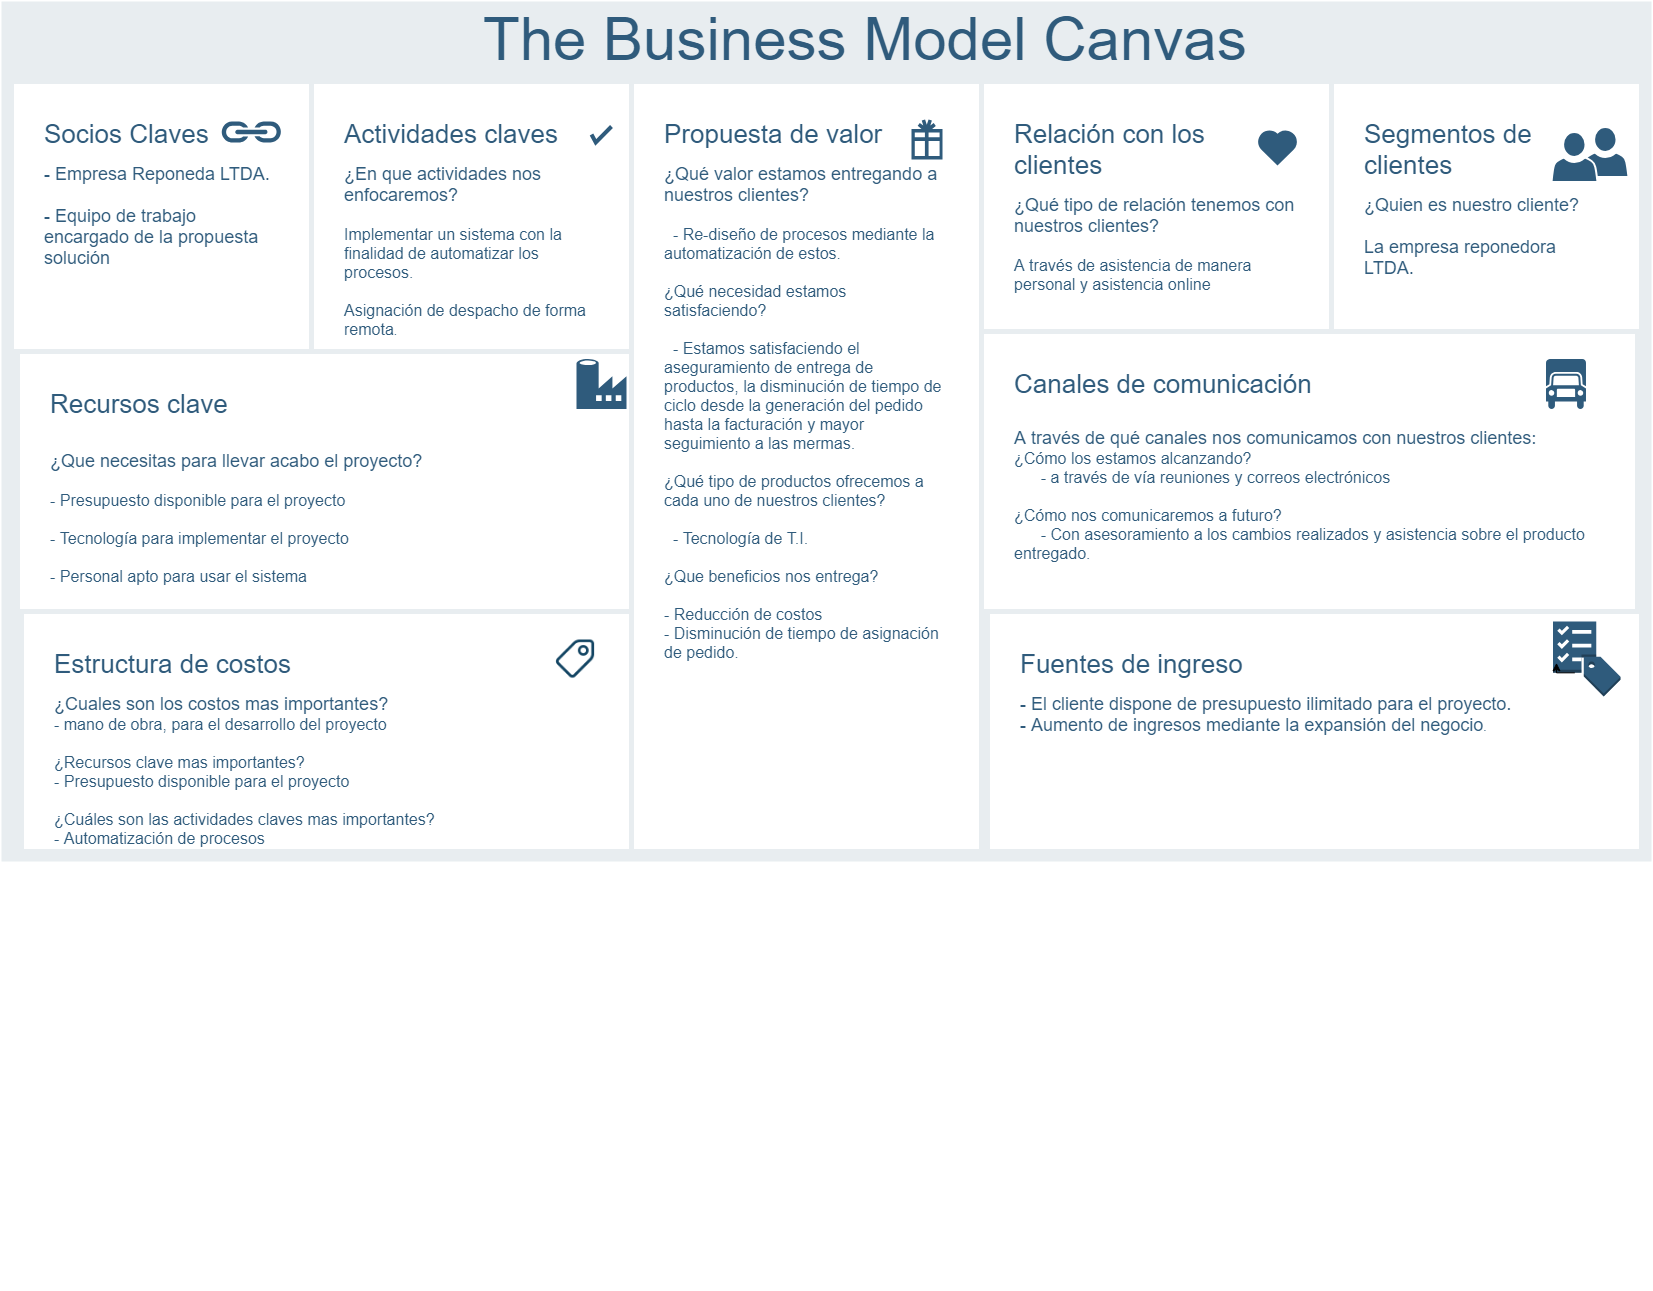

The diagram above was exported from draw.io. Its source (the exported page's mxGraphModel, read from the mxfile embedded in the PNG):
<mxGraphModel dx="4661" dy="1327" grid="1" gridSize="10" guides="1" tooltips="1" connect="1" arrows="1" fold="1" page="1" pageScale="1" pageWidth="1169" pageHeight="827" background="#ffffff" math="0" shadow="0">
  <root>
    <mxCell id="0" />
    <mxCell id="1" parent="0" />
    <mxCell id="698" value="" style="rounded=0;whiteSpace=wrap;html=1;shadow=0;labelBackgroundColor=none;strokeColor=none;strokeWidth=3;fillColor=#e8edf0;fontSize=60;fontColor=#2F5B7C;align=left;" parent="1" vertex="1">
      <mxGeometry x="-2226" y="10" width="1650" height="860" as="geometry" />
    </mxCell>
    <mxCell id="699" value="&lt;div style=&quot;font-size: 26px&quot;&gt;Relación con los clientes&lt;/div&gt;&lt;div&gt;&lt;br&gt;&lt;/div&gt;&lt;div&gt;&lt;font style=&quot;font-size: 18px&quot;&gt;¿Qué tipo de relación tenemos con nuestros clientes?&lt;/font&gt;&lt;/div&gt;&lt;div&gt;&lt;font size=&quot;3&quot;&gt;&lt;br&gt;&lt;/font&gt;&lt;/div&gt;&lt;div&gt;&lt;font size=&quot;3&quot;&gt;A través de asistencia de manera personal y asistencia online&lt;/font&gt;&lt;/div&gt;" style="rounded=0;whiteSpace=wrap;html=1;shadow=0;labelBackgroundColor=none;strokeColor=#e8edf0;strokeWidth=5;fillColor=#ffffff;fontSize=12;fontColor=#2F5B7C;align=left;verticalAlign=top;spacing=30;" parent="1" vertex="1">
      <mxGeometry x="-1246" y="90" width="350" height="250" as="geometry" />
    </mxCell>
    <mxCell id="700" value="&lt;span style=&quot;font-size: 26px&quot;&gt;Socios Claves&lt;br&gt;&lt;/span&gt;&lt;br&gt;&lt;font style=&quot;font-size: 18px&quot;&gt;- Empresa Reponeda LTDA.&lt;br&gt;&lt;br&gt;- Equipo de trabajo encargado de la propuesta solución&lt;/font&gt;&lt;br&gt;" style="rounded=0;whiteSpace=wrap;html=1;shadow=0;labelBackgroundColor=none;strokeColor=#e8edf0;strokeWidth=5;fillColor=#ffffff;fontSize=12;fontColor=#2F5B7C;align=left;verticalAlign=top;spacing=30;" parent="1" vertex="1">
      <mxGeometry x="-2216" y="90" width="300" height="270" as="geometry" />
    </mxCell>
    <mxCell id="701" value="&lt;font&gt;&lt;font style=&quot;font-size: 26px&quot;&gt;Actividades claves&lt;/font&gt;&lt;br style=&quot;font-size: 12px&quot;&gt;&lt;/font&gt;&lt;font&gt;&lt;br style=&quot;font-size: 12px&quot;&gt;&lt;div&gt;&lt;font style=&quot;font-size: 18px&quot;&gt;¿En que actividades nos enfocaremos?&lt;br&gt;&lt;/font&gt;&lt;/div&gt;&lt;div&gt;&lt;font size=&quot;3&quot;&gt;&lt;br&gt;&lt;/font&gt;&lt;/div&gt;&lt;div&gt;&lt;font size=&quot;3&quot;&gt;Implementar un sistema con la finalidad de automatizar los procesos.&lt;/font&gt;&lt;/div&gt;&lt;div&gt;&lt;font size=&quot;3&quot;&gt;&lt;br&gt;&lt;/font&gt;&lt;/div&gt;&lt;div&gt;&lt;font size=&quot;3&quot;&gt;Asignación de despacho de forma remota&lt;/font&gt;.&lt;/div&gt;&lt;div&gt;&lt;br&gt;&lt;/div&gt;&lt;div&gt;&lt;br&gt;&lt;/div&gt;&lt;/font&gt;&lt;div&gt;&lt;br&gt;&lt;/div&gt;" style="rounded=0;whiteSpace=wrap;html=1;shadow=0;labelBackgroundColor=none;strokeColor=#e8edf0;strokeWidth=5;fillColor=#ffffff;fontSize=12;fontColor=#2F5B7C;align=left;verticalAlign=top;spacing=30;" parent="1" vertex="1">
      <mxGeometry x="-1916" y="90" width="320" height="270" as="geometry" />
    </mxCell>
    <mxCell id="702" value="&lt;div&gt;&lt;span style=&quot;font-size: 26px&quot;&gt;Recursos clave&lt;/span&gt;&lt;/div&gt;&lt;div&gt;&lt;span style=&quot;font-size: 26px&quot;&gt;&lt;br&gt;&lt;/span&gt;&lt;/div&gt;&lt;div&gt;&lt;font style=&quot;font-size: 18px&quot;&gt;¿Que necesitas para llevar acabo el proyecto?&lt;br&gt;&lt;/font&gt;&lt;/div&gt;&lt;div&gt;&lt;font size=&quot;3&quot;&gt;&lt;br&gt;&lt;/font&gt;&lt;/div&gt;&lt;div&gt;&lt;font size=&quot;3&quot;&gt;- Presupuesto disponible para el proyecto&lt;/font&gt;&lt;/div&gt;&lt;div&gt;&lt;font size=&quot;3&quot;&gt;&lt;br&gt;&lt;/font&gt;&lt;/div&gt;&lt;div&gt;&lt;font size=&quot;3&quot;&gt;- &lt;font&gt;Tecnología&amp;nbsp;para implementar el proyecto&lt;/font&gt;&lt;/font&gt;&lt;/div&gt;&lt;div&gt;&lt;font size=&quot;3&quot;&gt;&lt;br&gt;&lt;/font&gt;&lt;/div&gt;&lt;div&gt;&lt;font size=&quot;3&quot;&gt;- Personal apto para usar el sistema&lt;/font&gt;&lt;/div&gt;" style="rounded=0;whiteSpace=wrap;html=1;shadow=0;labelBackgroundColor=none;strokeColor=#e8edf0;strokeWidth=5;fillColor=#ffffff;fontSize=12;fontColor=#2F5B7C;align=left;verticalAlign=top;spacing=30;" parent="1" vertex="1">
      <mxGeometry x="-2210" y="360" width="614" height="260" as="geometry" />
    </mxCell>
    <mxCell id="703" value="&lt;div style=&quot;font-size: 26px&quot;&gt;&lt;font style=&quot;font-size: 26px&quot;&gt;Propuesta de valor&lt;/font&gt;&lt;/div&gt;&lt;div&gt;&lt;br&gt;&lt;/div&gt;&lt;div&gt;&lt;font style=&quot;font-size: 18px&quot;&gt;¿Qué valor estamos entregando a nuestros clientes?&lt;/font&gt;&lt;/div&gt;&lt;div&gt;&lt;font size=&quot;3&quot;&gt;&lt;br&gt;&lt;/font&gt;&lt;/div&gt;&lt;div&gt;&lt;font size=&quot;3&quot;&gt;&amp;nbsp; - Re-diseño de procesos mediante la automatización de estos.&lt;/font&gt;&lt;/div&gt;&lt;div&gt;&lt;font size=&quot;3&quot;&gt;&lt;br&gt;&lt;/font&gt;&lt;/div&gt;&lt;div&gt;&lt;font size=&quot;3&quot;&gt;¿Qué necesidad estamos satisfaciendo?&lt;/font&gt;&lt;/div&gt;&lt;div&gt;&lt;font size=&quot;3&quot;&gt;&lt;br&gt;&lt;/font&gt;&lt;/div&gt;&lt;div&gt;&lt;font size=&quot;3&quot;&gt;&amp;nbsp; - Estamos satisfaciendo el aseguramiento de entrega de productos, la disminución de tiempo de ciclo desde la generación del pedido hasta la facturación y mayor seguimiento a las mermas.&lt;/font&gt;&lt;/div&gt;&lt;div&gt;&lt;font size=&quot;3&quot;&gt;&lt;br&gt;&lt;/font&gt;&lt;/div&gt;&lt;div&gt;&lt;font size=&quot;3&quot;&gt;¿Qué tipo de productos ofrecemos a cada uno de nuestros clientes?&lt;/font&gt;&lt;/div&gt;&lt;div&gt;&lt;font size=&quot;3&quot;&gt;&lt;br&gt;&lt;/font&gt;&lt;/div&gt;&lt;div&gt;&lt;font size=&quot;3&quot;&gt;&amp;nbsp; - Tecnología de T.I.&lt;/font&gt;&lt;/div&gt;&lt;div&gt;&lt;font size=&quot;3&quot;&gt;&lt;br&gt;&lt;/font&gt;&lt;/div&gt;&lt;div&gt;&lt;font size=&quot;3&quot;&gt;¿Que beneficios nos entrega?&lt;br&gt;&lt;/font&gt;&lt;/div&gt;&lt;div&gt;&lt;font size=&quot;3&quot;&gt;&lt;br&gt;&lt;/font&gt;&lt;/div&gt;&lt;div&gt;&lt;font size=&quot;3&quot;&gt;- Reducción de costos&lt;/font&gt;&lt;/div&gt;&lt;div&gt;&lt;font size=&quot;3&quot;&gt;- Disminución de tiempo de asignación de pedido.&lt;/font&gt;&lt;/div&gt;&lt;div&gt;&lt;br&gt;&lt;/div&gt;&lt;div style=&quot;font-size: 10px&quot;&gt;&lt;br&gt;&lt;/div&gt;&lt;div style=&quot;font-size: 10px&quot;&gt;&lt;br&gt;&lt;/div&gt;" style="rounded=0;whiteSpace=wrap;html=1;shadow=0;labelBackgroundColor=none;strokeColor=#e8edf0;strokeWidth=5;fillColor=#ffffff;fontSize=12;fontColor=#2F5B7C;align=left;verticalAlign=top;spacing=30;" parent="1" vertex="1">
      <mxGeometry x="-1596" y="90" width="350" height="770" as="geometry" />
    </mxCell>
    <mxCell id="704" value="&lt;div&gt;&lt;font style=&quot;font-size: 26px&quot;&gt;Segmentos de clientes&lt;/font&gt;&lt;/div&gt;&lt;div&gt;&lt;br&gt;&lt;/div&gt;&lt;div&gt;&lt;font style=&quot;font-size: 18px&quot;&gt;¿Quien es nuestro cliente?&lt;/font&gt;&lt;/div&gt;&lt;div&gt;&lt;font style=&quot;font-size: 18px&quot;&gt;&lt;br&gt;&lt;/font&gt;&lt;/div&gt;&lt;div&gt;&lt;font style=&quot;font-size: 18px&quot;&gt;La empresa reponedora LTDA.&lt;/font&gt;&lt;/div&gt;&lt;div style=&quot;font-size: 10px&quot;&gt;&lt;br&gt;&lt;/div&gt;" style="rounded=0;whiteSpace=wrap;html=1;shadow=0;labelBackgroundColor=none;strokeColor=#e8edf0;strokeWidth=5;fillColor=#ffffff;fontSize=12;fontColor=#2F5B7C;align=left;verticalAlign=top;spacing=30;" parent="1" vertex="1">
      <mxGeometry x="-896" y="90" width="310" height="250" as="geometry" />
    </mxCell>
    <mxCell id="705" value="&lt;div&gt;&lt;font style=&quot;font-size: 26px&quot;&gt;Canales de comunicación&lt;/font&gt;&lt;/div&gt;&lt;div&gt;&lt;br&gt;&lt;/div&gt;&lt;div&gt;&lt;br&gt;&lt;/div&gt;&lt;div&gt;&lt;span&gt;&lt;font style=&quot;font-size: 18px&quot;&gt;A través de qué canales nos comunicamos con nuestros clientes:&lt;/font&gt;&lt;/span&gt;&lt;/div&gt;&lt;div&gt;&lt;span&gt;&lt;font size=&quot;3&quot;&gt;¿Cómo los estamos alcanzando?&lt;/font&gt;&lt;/span&gt;&lt;/div&gt;&lt;div&gt;&lt;span&gt;&lt;font size=&quot;3&quot;&gt;&amp;nbsp; &amp;nbsp; &amp;nbsp; - a través&amp;nbsp;de vía reuniones y correos electrónicos&amp;nbsp;&lt;/font&gt;&lt;/span&gt;&lt;/div&gt;&lt;div&gt;&lt;font size=&quot;3&quot;&gt;&lt;br&gt;&lt;/font&gt;&lt;/div&gt;&lt;div&gt;&lt;font size=&quot;3&quot;&gt;¿Cómo nos comunicaremos a futuro?&lt;/font&gt;&lt;/div&gt;&lt;div&gt;&lt;font size=&quot;3&quot;&gt;&amp;nbsp; &amp;nbsp; &amp;nbsp; - Con asesoramiento a los cambios realizados y asistencia sobre el producto entregado.&lt;/font&gt;&lt;/div&gt;&lt;div&gt;&lt;br&gt;&lt;/div&gt;" style="rounded=0;whiteSpace=wrap;html=1;shadow=0;labelBackgroundColor=none;strokeColor=#e8edf0;strokeWidth=5;fillColor=#ffffff;fontSize=12;fontColor=#2F5B7C;align=left;verticalAlign=top;spacing=30;" parent="1" vertex="1">
      <mxGeometry x="-1246" y="340" width="656" height="280" as="geometry" />
    </mxCell>
    <mxCell id="706" value="&lt;div style=&quot;font-size: 26px&quot;&gt;Estructura de costos&lt;/div&gt;&lt;div&gt;&lt;br&gt;&lt;/div&gt;&lt;div&gt;&lt;font style=&quot;font-size: 18px&quot;&gt;¿Cuales son los costos mas importantes?&lt;/font&gt;&lt;/div&gt;&lt;div&gt;&lt;font size=&quot;3&quot;&gt;- mano de obra, para el desarrollo del proyecto&lt;/font&gt;&lt;/div&gt;&lt;div&gt;&lt;font size=&quot;3&quot;&gt;&lt;br&gt;&lt;/font&gt;&lt;/div&gt;&lt;div&gt;&lt;font size=&quot;3&quot;&gt;¿Recursos clave mas importantes?&lt;/font&gt;&lt;/div&gt;&lt;div&gt;&lt;font size=&quot;3&quot;&gt;- Presupuesto disponible para el proyecto&lt;/font&gt;&lt;/div&gt;&lt;div&gt;&lt;font size=&quot;3&quot;&gt;&lt;br&gt;&lt;/font&gt;&lt;/div&gt;&lt;div&gt;&lt;font size=&quot;3&quot;&gt;¿Cuáles son las actividades claves mas importantes?&lt;/font&gt;&lt;/div&gt;&lt;div&gt;&lt;font size=&quot;3&quot;&gt;- Automatización de procesos&lt;/font&gt;&lt;/div&gt;" style="rounded=0;whiteSpace=wrap;html=1;shadow=0;labelBackgroundColor=none;strokeColor=#e8edf0;strokeWidth=5;fillColor=#ffffff;fontSize=12;fontColor=#2F5B7C;align=left;verticalAlign=top;spacing=30;" parent="1" vertex="1">
      <mxGeometry x="-2206" y="620" width="610" height="240" as="geometry" />
    </mxCell>
    <mxCell id="707" value="&lt;div style=&quot;font-size: 26px&quot;&gt;Fuentes de ingreso&lt;/div&gt;&lt;div&gt;&lt;br&gt;&lt;/div&gt;&lt;div&gt;&lt;font style=&quot;font-size: 18px&quot;&gt;- El cliente dispone de presupuesto ilimitado para el proyecto.&lt;/font&gt;&lt;/div&gt;&lt;div&gt;&lt;font style=&quot;font-size: 18px&quot;&gt;- Aumento de ingresos mediante la expansión del negocio&lt;/font&gt;.&amp;nbsp;&amp;nbsp;&lt;/div&gt;" style="rounded=0;whiteSpace=wrap;html=1;shadow=0;labelBackgroundColor=none;strokeColor=#e8edf0;strokeWidth=5;fillColor=#ffffff;fontSize=12;fontColor=#2F5B7C;align=left;verticalAlign=top;spacing=30;" parent="1" vertex="1">
      <mxGeometry x="-1240" y="620" width="654" height="240" as="geometry" />
    </mxCell>
    <mxCell id="708" value="The Business Model Canvas&lt;br&gt;" style="text;html=1;resizable=0;points=[];autosize=1;align=left;verticalAlign=top;spacingTop=-4;fontSize=60;fontColor=#2F5B7C;" parent="1" vertex="1">
      <mxGeometry x="-1746" y="10" width="780" height="70" as="geometry" />
    </mxCell>
    <mxCell id="709" value="" style="html=1;verticalLabelPosition=bottom;labelBackgroundColor=#ffffff;verticalAlign=top;shadow=0;dashed=0;strokeWidth=4;shape=mxgraph.ios7.misc.check;strokeColor=#2F5B7C;fillColor=#ffffff;gradientColor=none;fontSize=12;fontColor=#2F5B7C;align=left;" parent="1" vertex="1">
      <mxGeometry x="-1636" y="135" width="20" height="16" as="geometry" />
    </mxCell>
    <mxCell id="710" value="" style="shape=mxgraph.signs.travel.present;html=1;fillColor=#2F5B7C;strokeColor=none;verticalLabelPosition=bottom;verticalAlign=top;align=center;shadow=0;labelBackgroundColor=none;fontSize=12;fontColor=#2F5B7C;" parent="1" vertex="1">
      <mxGeometry x="-1316" y="128" width="31" height="40" as="geometry" />
    </mxCell>
    <mxCell id="711" value="" style="html=1;verticalLabelPosition=bottom;labelBackgroundColor=#ffffff;verticalAlign=top;strokeWidth=3;strokeColor=none;fillColor=#2F5B7C;shadow=0;dashed=0;shape=mxgraph.ios7.icons.heart;fontSize=12;fontColor=#2F5B7C;align=left;" parent="1" vertex="1">
      <mxGeometry x="-970.4999999999997" y="138" width="41" height="36" as="geometry" />
    </mxCell>
    <mxCell id="712" value="&lt;div style=&quot;font-size: 10px&quot;&gt;&lt;br&gt;&lt;/div&gt;" style="text;html=1;resizable=0;points=[];autosize=1;align=left;verticalAlign=top;spacingTop=-4;fontSize=10;fontColor=#2F5B7C;" parent="1" vertex="1">
      <mxGeometry x="-805.5" y="1286" width="20" height="10" as="geometry" />
    </mxCell>
    <mxCell id="713" value="&lt;div style=&quot;font-size: 10px&quot;&gt;&lt;br&gt;&lt;/div&gt;" style="text;html=1;resizable=0;points=[];autosize=1;align=left;verticalAlign=top;spacingTop=-4;fontSize=10;fontColor=#2F5B7C;" parent="1" vertex="1">
      <mxGeometry x="-984.5" y="1286" width="20" height="10" as="geometry" />
    </mxCell>
    <mxCell id="714" value="&lt;div style=&quot;font-size: 10px&quot;&gt;&lt;br&gt;&lt;/div&gt;" style="text;html=1;resizable=0;points=[];autosize=1;align=left;verticalAlign=top;spacingTop=-4;fontSize=10;fontColor=#2F5B7C;" parent="1" vertex="1">
      <mxGeometry x="-1130" y="1286" width="20" height="10" as="geometry" />
    </mxCell>
    <mxCell id="715" value="" style="shadow=0;dashed=0;html=1;strokeColor=none;labelPosition=center;verticalLabelPosition=bottom;verticalAlign=top;shape=mxgraph.mscae.cloud.data_factory;fillColor=#2F5B7C;labelBackgroundColor=none;fontSize=10;fontColor=#2F5B7C;align=left;" parent="1" vertex="1">
      <mxGeometry x="-1651" y="367.5" width="50" height="50" as="geometry" />
    </mxCell>
    <mxCell id="716" value="" style="shape=mxgraph.signs.transportation.truck_6;html=1;fillColor=#2F5B7C;strokeColor=none;verticalLabelPosition=bottom;verticalAlign=top;align=center;shadow=0;labelBackgroundColor=none;fontSize=10;fontColor=#2F5B7C;aspect=fixed;" parent="1" vertex="1">
      <mxGeometry x="-681.5" y="367.5" width="40" height="50" as="geometry" />
    </mxCell>
    <mxCell id="717" value="" style="shape=image;html=1;verticalAlign=top;verticalLabelPosition=bottom;labelBackgroundColor=#ffffff;imageAspect=0;aspect=fixed;image=https://cdn4.iconfinder.com/data/icons/evil-icons-user-interface/64/price-128.png;shadow=0;strokeColor=#e8edf0;strokeWidth=3;fillColor=#2F5B7C;gradientColor=none;fontSize=10;fontColor=#2F5B7C;align=left;" parent="1" vertex="1">
      <mxGeometry x="-1680" y="638.5" width="58" height="58" as="geometry" />
    </mxCell>
    <mxCell id="718" value="" style="dashed=0;html=1;shape=mxgraph.aws3.checklist_cost;fillColor=#2F5B7C;gradientColor=none;shadow=0;labelBackgroundColor=none;strokeColor=none;strokeWidth=3;fontSize=10;fontColor=#2F5B7C;align=left;" parent="1" vertex="1">
      <mxGeometry x="-674.5" y="630" width="67.5" height="75" as="geometry" />
    </mxCell>
    <mxCell id="719" value="" style="shadow=0;dashed=0;html=1;strokeColor=none;fillColor=#2F5B7C;labelPosition=center;verticalLabelPosition=bottom;verticalAlign=top;outlineConnect=0;shape=mxgraph.office.concepts.link;labelBackgroundColor=none;fontSize=10;fontColor=#000000;align=left;" parent="1" vertex="1">
      <mxGeometry x="-2006.5" y="130" width="61" height="21" as="geometry" />
    </mxCell>
    <mxCell id="720" value="" style="group" parent="1" vertex="1" connectable="0">
      <mxGeometry x="-676" y="140.5" width="69" height="50" as="geometry" />
    </mxCell>
    <mxCell id="721" value="" style="shadow=0;dashed=0;html=1;strokeColor=#FFFFFF;labelPosition=center;verticalLabelPosition=bottom;verticalAlign=top;outlineConnect=0;shape=mxgraph.office.users.user;fillColor=#2F5B7C;labelBackgroundColor=none;fontSize=10;fontColor=#000000;align=left;strokeWidth=2;" parent="720" vertex="1">
      <mxGeometry x="31" y="-5" width="46" height="50" as="geometry" />
    </mxCell>
    <mxCell id="722" value="" style="shadow=0;dashed=0;html=1;strokeColor=#FFFFFF;labelPosition=center;verticalLabelPosition=bottom;verticalAlign=top;outlineConnect=0;shape=mxgraph.office.users.user;fillColor=#2F5B7C;labelBackgroundColor=none;fontSize=10;fontColor=#000000;align=left;strokeWidth=2;" parent="720" vertex="1">
      <mxGeometry width="46" height="50" as="geometry" />
    </mxCell>
    <mxCell id="Qg6QOvVloAxGt4euSCuG-725" style="edgeStyle=orthogonalEdgeStyle;rounded=0;orthogonalLoop=1;jettySize=auto;html=1;exitX=0.32;exitY=0.68;exitDx=0;exitDy=0;exitPerimeter=0;entryX=0.042;entryY=0.551;entryDx=0;entryDy=0;entryPerimeter=0;" edge="1" parent="1" source="718" target="718">
      <mxGeometry relative="1" as="geometry" />
    </mxCell>
  </root>
</mxGraphModel>